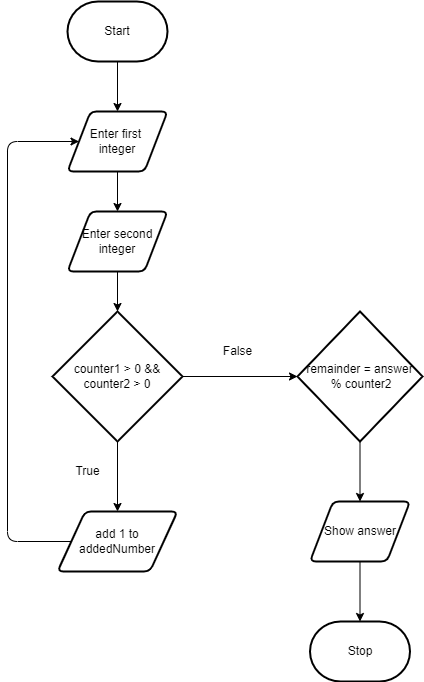

The diagram above was exported from draw.io. Its source (the exported page's mxGraphModel, read from the mxfile embedded in the PNG):
<mxGraphModel dx="674" dy="357" grid="1" gridSize="10" guides="1" tooltips="1" connect="1" arrows="1" fold="1" page="1" pageScale="1" pageWidth="827" pageHeight="1169" math="0" shadow="0">
  <root>
    <mxCell id="0" />
    <mxCell id="1" parent="0" />
    <mxCell id="15" style="edgeStyle=none;html=1;entryX=0.5;entryY=0;entryDx=0;entryDy=0;" edge="1" parent="1" source="2" target="3">
      <mxGeometry relative="1" as="geometry" />
    </mxCell>
    <mxCell id="2" value="Start" style="strokeWidth=2;html=1;shape=mxgraph.flowchart.terminator;whiteSpace=wrap;" vertex="1" parent="1">
      <mxGeometry x="70" y="20" width="100" height="60" as="geometry" />
    </mxCell>
    <mxCell id="9" style="edgeStyle=none;html=1;" edge="1" parent="1" source="3" target="4">
      <mxGeometry relative="1" as="geometry" />
    </mxCell>
    <mxCell id="3" value="Enter first &lt;br&gt;integer" style="shape=parallelogram;html=1;strokeWidth=2;perimeter=parallelogramPerimeter;whiteSpace=wrap;rounded=1;arcSize=12;size=0.23;" vertex="1" parent="1">
      <mxGeometry x="70" y="130" width="100" height="60" as="geometry" />
    </mxCell>
    <mxCell id="8" style="edgeStyle=none;html=1;entryX=0.5;entryY=0;entryDx=0;entryDy=0;entryPerimeter=0;" edge="1" parent="1" source="4" target="5">
      <mxGeometry relative="1" as="geometry" />
    </mxCell>
    <mxCell id="4" value="Enter second&lt;br&gt;integer" style="shape=parallelogram;html=1;strokeWidth=2;perimeter=parallelogramPerimeter;whiteSpace=wrap;rounded=1;arcSize=12;size=0.23;" vertex="1" parent="1">
      <mxGeometry x="70" y="230" width="100" height="60" as="geometry" />
    </mxCell>
    <mxCell id="12" style="edgeStyle=none;html=1;entryX=0.5;entryY=0;entryDx=0;entryDy=0;" edge="1" parent="1" source="5" target="11">
      <mxGeometry relative="1" as="geometry" />
    </mxCell>
    <mxCell id="13" style="edgeStyle=none;html=1;entryX=0;entryY=0.5;entryDx=0;entryDy=0;entryPerimeter=0;" edge="1" parent="1" source="5" target="10">
      <mxGeometry relative="1" as="geometry" />
    </mxCell>
    <mxCell id="5" value="counter1 &amp;gt; 0 &amp;amp;&amp;amp; counter2 &amp;gt; 0" style="strokeWidth=2;html=1;shape=mxgraph.flowchart.decision;whiteSpace=wrap;" vertex="1" parent="1">
      <mxGeometry x="55" y="330" width="130" height="130" as="geometry" />
    </mxCell>
    <mxCell id="21" style="edgeStyle=none;html=1;" edge="1" parent="1" source="10" target="20">
      <mxGeometry relative="1" as="geometry" />
    </mxCell>
    <mxCell id="10" value="remainder = answer&lt;br&gt;&amp;nbsp;% counter2" style="strokeWidth=2;html=1;shape=mxgraph.flowchart.decision;whiteSpace=wrap;" vertex="1" parent="1">
      <mxGeometry x="300" y="330" width="125" height="130" as="geometry" />
    </mxCell>
    <mxCell id="16" style="edgeStyle=none;html=1;entryX=0;entryY=0.5;entryDx=0;entryDy=0;" edge="1" parent="1" source="11" target="3">
      <mxGeometry relative="1" as="geometry">
        <Array as="points">
          <mxPoint x="10" y="560" />
          <mxPoint x="10" y="160" />
        </Array>
      </mxGeometry>
    </mxCell>
    <mxCell id="11" value="add 1 to addedNumber" style="shape=parallelogram;html=1;strokeWidth=2;perimeter=parallelogramPerimeter;whiteSpace=wrap;rounded=1;arcSize=12;size=0.23;" vertex="1" parent="1">
      <mxGeometry x="60" y="530" width="120" height="60" as="geometry" />
    </mxCell>
    <mxCell id="17" value="Stop" style="strokeWidth=2;html=1;shape=mxgraph.flowchart.terminator;whiteSpace=wrap;" vertex="1" parent="1">
      <mxGeometry x="312.5" y="640" width="100" height="60" as="geometry" />
    </mxCell>
    <mxCell id="19" value="False" style="text;html=1;align=center;verticalAlign=middle;resizable=0;points=[];autosize=1;strokeColor=none;fillColor=none;" vertex="1" parent="1">
      <mxGeometry x="220" y="360" width="40" height="20" as="geometry" />
    </mxCell>
    <mxCell id="22" style="edgeStyle=none;html=1;exitX=0.5;exitY=1;exitDx=0;exitDy=0;entryX=0.5;entryY=0;entryDx=0;entryDy=0;entryPerimeter=0;" edge="1" parent="1" source="20" target="17">
      <mxGeometry relative="1" as="geometry" />
    </mxCell>
    <mxCell id="20" value="Show answer" style="shape=parallelogram;html=1;strokeWidth=2;perimeter=parallelogramPerimeter;whiteSpace=wrap;rounded=1;arcSize=12;size=0.23;" vertex="1" parent="1">
      <mxGeometry x="312.5" y="520" width="100" height="60" as="geometry" />
    </mxCell>
    <mxCell id="23" value="True" style="text;html=1;align=center;verticalAlign=middle;resizable=0;points=[];autosize=1;strokeColor=none;fillColor=none;" vertex="1" parent="1">
      <mxGeometry x="70" y="480" width="40" height="20" as="geometry" />
    </mxCell>
  </root>
</mxGraphModel>